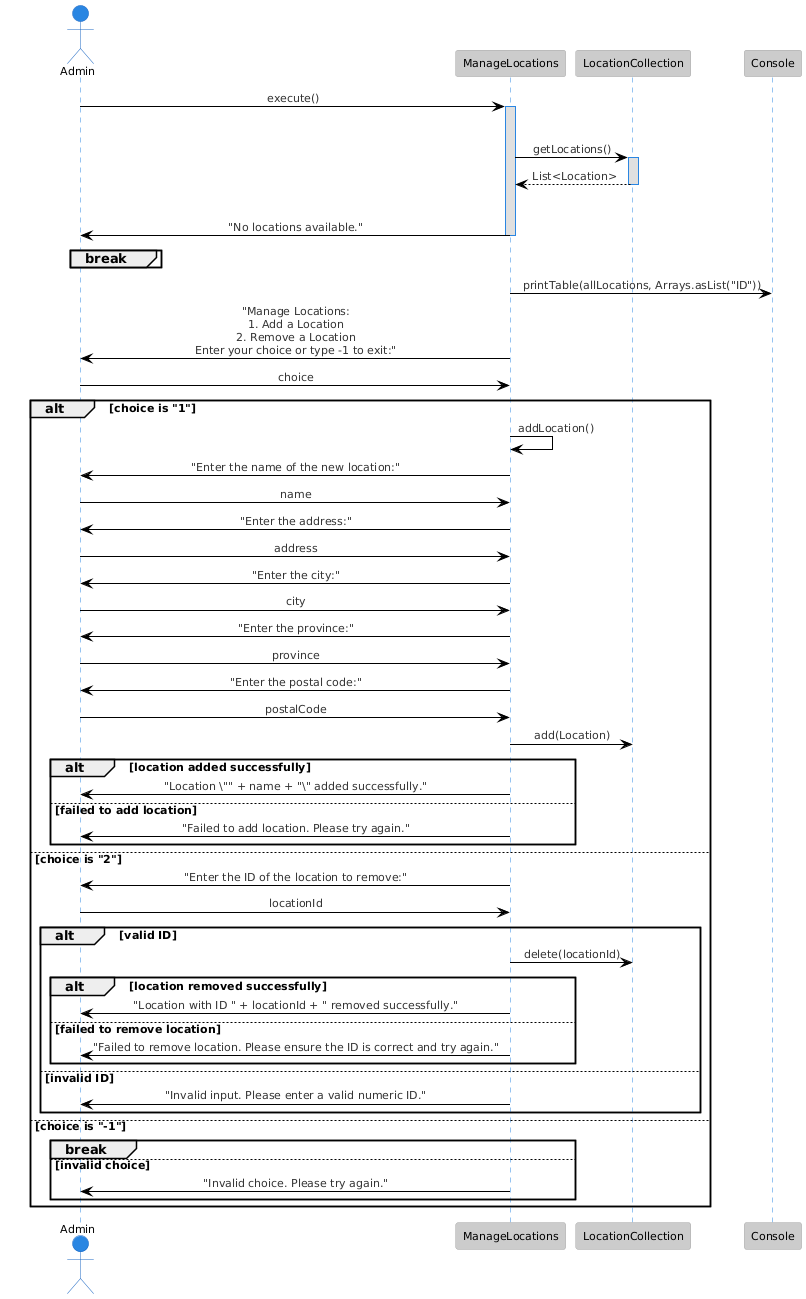

The diagram above was rendered by PlantUML. Its source (embedded in the PNG):
@startuml
skinparam sequenceMessageAlignment center
!theme reddress-lightblue


actor Admin
participant "ManageLocations" as manageLocations
participant "LocationCollection" as locationCollection
participant "Console" as console

Admin -> manageLocations : execute()
activate manageLocations

loop while true
    manageLocations -> locationCollection : getLocations()
    activate locationCollection
    locationCollection --> manageLocations : List<Location>
    deactivate locationCollection

    alt no locations available
        manageLocations -> Admin : "No locations available."
        deactivate manageLocations
        break
    end

    manageLocations -> console : printTable(allLocations, Arrays.asList("ID"))
    manageLocations -> Admin : "Manage Locations:\n1. Add a Location\n2. Remove a Location\nEnter your choice or type -1 to exit:"
    Admin -> manageLocations : choice

    alt choice is "1"
        manageLocations -> manageLocations : addLocation()
        manageLocations -> Admin : "Enter the name of the new location:"
        Admin -> manageLocations : name
        manageLocations -> Admin : "Enter the address:"
        Admin -> manageLocations : address
        manageLocations -> Admin : "Enter the city:"
        Admin -> manageLocations : city
        manageLocations -> Admin : "Enter the province:"
        Admin -> manageLocations : province
        manageLocations -> Admin : "Enter the postal code:"
        Admin -> manageLocations : postalCode

        manageLocations -> locationCollection : add(Location)
        alt location added successfully
            manageLocations -> Admin : "Location \"" + name + "\" added successfully."
        else failed to add location
            manageLocations -> Admin : "Failed to add location. Please try again."
        end

    else choice is "2"
        manageLocations -> Admin : "Enter the ID of the location to remove:"
        Admin -> manageLocations : locationId
        alt valid ID
            manageLocations -> locationCollection : delete(locationId)
            alt location removed successfully
                manageLocations -> Admin : "Location with ID " + locationId + " removed successfully."
            else failed to remove location
                manageLocations -> Admin : "Failed to remove location. Please ensure the ID is correct and try again."
            end
        else invalid ID
            manageLocations -> Admin : "Invalid input. Please enter a valid numeric ID."
        end

    else choice is "-1"
        deactivate manageLocations
        break
    else invalid choice
        manageLocations -> Admin : "Invalid choice. Please try again."
    end
end
@enduml